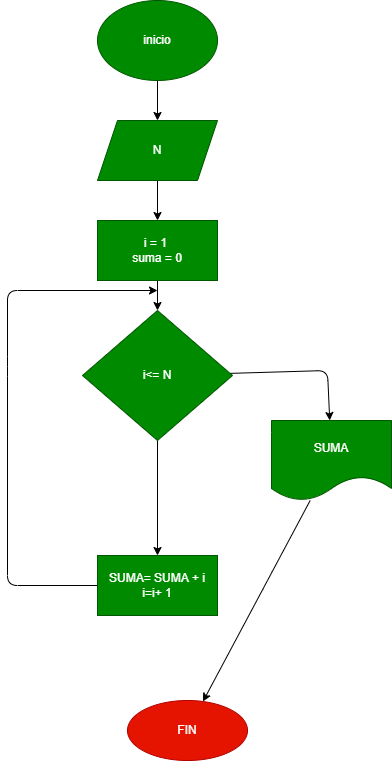

The diagram above was exported from draw.io. Its source (the exported page's mxGraphModel, read from the mxfile embedded in the PNG):
<mxGraphModel dx="470" dy="478" grid="1" gridSize="10" guides="1" tooltips="1" connect="1" arrows="1" fold="1" page="1" pageScale="1" pageWidth="827" pageHeight="1169" math="0" shadow="0">
  <root>
    <mxCell id="0" />
    <mxCell id="1" parent="0" />
    <mxCell id="4" value="" style="edgeStyle=none;html=1;" edge="1" parent="1" source="2" target="3">
      <mxGeometry relative="1" as="geometry" />
    </mxCell>
    <mxCell id="2" value="inicio" style="ellipse;whiteSpace=wrap;html=1;fillColor=#008a00;fontColor=#ffffff;strokeColor=#005700;" vertex="1" parent="1">
      <mxGeometry x="180" y="10" width="120" height="80" as="geometry" />
    </mxCell>
    <mxCell id="6" value="" style="edgeStyle=none;html=1;" edge="1" parent="1" source="3" target="5">
      <mxGeometry relative="1" as="geometry" />
    </mxCell>
    <mxCell id="3" value="N&lt;br&gt;" style="shape=parallelogram;perimeter=parallelogramPerimeter;whiteSpace=wrap;html=1;fixedSize=1;fillColor=#008a00;strokeColor=#005700;fontColor=#ffffff;" vertex="1" parent="1">
      <mxGeometry x="180" y="130" width="120" height="60" as="geometry" />
    </mxCell>
    <mxCell id="8" value="" style="edgeStyle=none;html=1;" edge="1" parent="1" source="5" target="7">
      <mxGeometry relative="1" as="geometry" />
    </mxCell>
    <mxCell id="5" value="i = 1&amp;nbsp;&lt;br&gt;suma = 0" style="whiteSpace=wrap;html=1;fillColor=#008a00;strokeColor=#005700;fontColor=#ffffff;" vertex="1" parent="1">
      <mxGeometry x="180" y="230" width="120" height="60" as="geometry" />
    </mxCell>
    <mxCell id="10" style="edgeStyle=none;html=1;" edge="1" parent="1" source="7" target="9">
      <mxGeometry relative="1" as="geometry">
        <Array as="points">
          <mxPoint x="410" y="380" />
        </Array>
      </mxGeometry>
    </mxCell>
    <mxCell id="12" value="" style="edgeStyle=none;html=1;" edge="1" parent="1" source="7" target="11">
      <mxGeometry relative="1" as="geometry" />
    </mxCell>
    <mxCell id="7" value="i&amp;lt;= N" style="rhombus;whiteSpace=wrap;html=1;fillColor=#008a00;strokeColor=#005700;fontColor=#ffffff;" vertex="1" parent="1">
      <mxGeometry x="165" y="320" width="150" height="130" as="geometry" />
    </mxCell>
    <mxCell id="14" value="" style="edgeStyle=none;html=1;" edge="1" parent="1" source="9" target="13">
      <mxGeometry relative="1" as="geometry">
        <Array as="points">
          <mxPoint x="350" y="590" />
        </Array>
      </mxGeometry>
    </mxCell>
    <mxCell id="9" value="SUMA" style="shape=document;whiteSpace=wrap;html=1;boundedLbl=1;fillColor=#008a00;fontColor=#ffffff;strokeColor=#005700;" vertex="1" parent="1">
      <mxGeometry x="354" y="430" width="120" height="80" as="geometry" />
    </mxCell>
    <mxCell id="15" style="edgeStyle=none;html=1;" edge="1" parent="1" source="11">
      <mxGeometry relative="1" as="geometry">
        <mxPoint x="240" y="300" as="targetPoint" />
        <Array as="points">
          <mxPoint x="90" y="595" />
          <mxPoint x="90" y="376" />
          <mxPoint x="90" y="300" />
        </Array>
      </mxGeometry>
    </mxCell>
    <mxCell id="11" value="SUMA= SUMA + i&lt;br&gt;i=i+ 1" style="whiteSpace=wrap;html=1;fillColor=#008a00;strokeColor=#005700;fontColor=#ffffff;" vertex="1" parent="1">
      <mxGeometry x="180" y="565" width="120" height="60" as="geometry" />
    </mxCell>
    <mxCell id="13" value="FIN" style="ellipse;whiteSpace=wrap;html=1;fillColor=#e51400;fontColor=#ffffff;strokeColor=#B20000;" vertex="1" parent="1">
      <mxGeometry x="210" y="710" width="120" height="60" as="geometry" />
    </mxCell>
  </root>
</mxGraphModel>